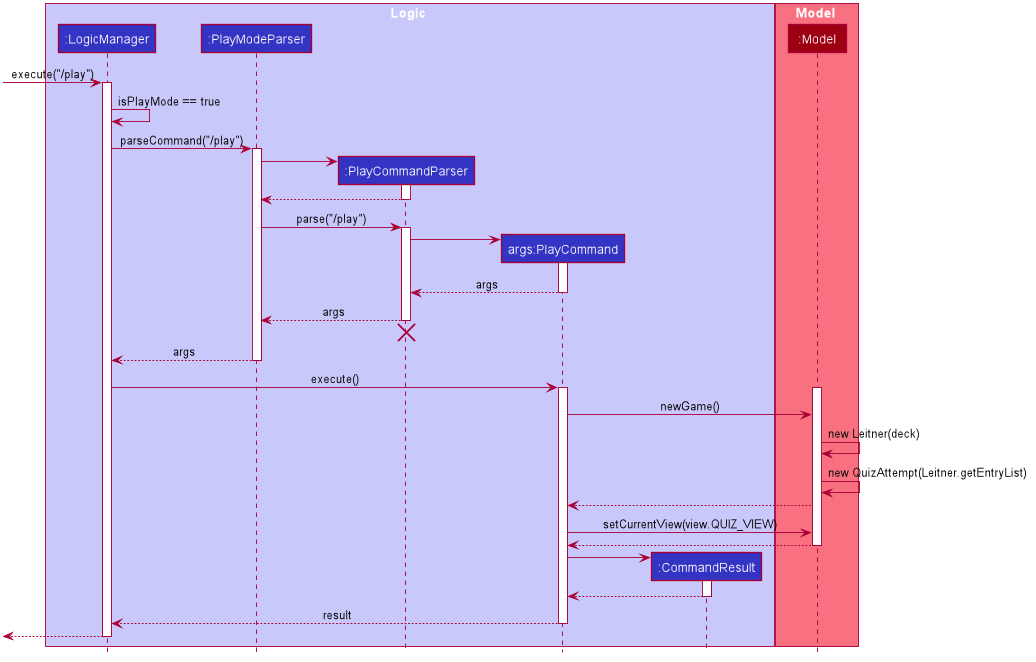

The diagram above was rendered by PlantUML. Its source (embedded in the PNG):
@startuml








skinparam BackgroundColor #FFFFFFF

skinparam Shadowing false

skinparam Class {
    FontColor #FFFFFF
    BorderThickness 1
    BorderColor #FFFFFF
    StereotypeFontColor #FFFFFF
    FontName Arial
}

skinparam Actor {
    BorderColor #000000
    Color #000000
    FontName Arial
}

skinparam Sequence {
    MessageAlign center
    BoxFontSize 15
    BoxPadding 0
    BoxFontColor #FFFFFF
    FontName Arial
}

skinparam Participant {
    FontColor #FFFFFFF
    Padding 20
}

skinparam MinClassWidth 50
skinparam ParticipantPadding 10
skinparam Shadowing false
skinparam DefaultTextAlignment center
skinparam packageStyle Rectangle

hide footbox
hide members
hide circle

box Logic #C8C8FA
participant ":LogicManager" as LogicManager #3333C4
participant ":PlayModeParser" as PlayModeParser #3333C4
participant ":PlayCommandParser" as PlayCommandParser #3333C4
participant "args:PlayCommand" as PlayCommand #3333C4
participant ":CommandResult" as CommandResult #3333C4
end box

box Model #F97181
participant ":Model" as Model #9D0012
end box

[-> LogicManager : execute("/play")
activate LogicManager

LogicManager -> LogicManager: isPlayMode == true

LogicManager -> PlayModeParser : parseCommand("/play")
activate PlayModeParser

create PlayCommandParser
PlayModeParser -> PlayCommandParser
activate PlayCommandParser

PlayCommandParser --> PlayModeParser
deactivate PlayCommandParser

PlayModeParser -> PlayCommandParser : parse("/play")
activate PlayCommandParser

create PlayCommand
PlayCommandParser -> PlayCommand
activate PlayCommand

PlayCommand --> PlayCommandParser : args
deactivate PlayCommand

PlayCommandParser --> PlayModeParser : args
deactivate PlayCommandParser
PlayCommandParser -[hidden]-> PlayModeParser
destroy PlayCommandParser

PlayModeParser --> LogicManager : args
deactivate PlayModeParser

LogicManager -> PlayCommand : execute()
activate PlayCommand

activate Model
PlayCommand -> Model : newGame()
Model -> Model : new Leitner(deck)
Model -> Model : new QuizAttempt(Leitner.getEntryList)
Model --> PlayCommand
PlayCommand -> Model : setCurrentView(view.QUIZ_VIEW)
Model --> PlayCommand

deactivate Model

create CommandResult
PlayCommand -> CommandResult
activate CommandResult

CommandResult --> PlayCommand
deactivate CommandResult

PlayCommand --> LogicManager : result
deactivate PlayCommand

[<--LogicManager
deactivate LogicManager


@enduml